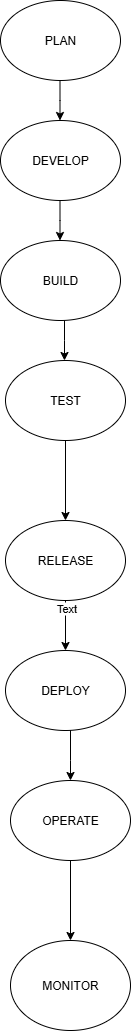

The diagram above was exported from draw.io. Its source (the exported page's mxGraphModel, read from the mxfile embedded in the PNG):
<mxGraphModel dx="1097" dy="592" grid="1" gridSize="10" guides="1" tooltips="1" connect="1" arrows="1" fold="1" page="1" pageScale="1" pageWidth="850" pageHeight="1100" math="0" shadow="0">
  <root>
    <mxCell id="0" />
    <mxCell id="1" parent="0" />
    <mxCell id="Gd3aLRommYUA_uzHZzZg-1" value="DEVELOP" style="ellipse;whiteSpace=wrap;html=1;" vertex="1" parent="1">
      <mxGeometry x="360" y="130" width="120" height="80" as="geometry" />
    </mxCell>
    <mxCell id="Gd3aLRommYUA_uzHZzZg-2" value="PLAN" style="ellipse;whiteSpace=wrap;html=1;" vertex="1" parent="1">
      <mxGeometry x="360" y="10" width="120" height="80" as="geometry" />
    </mxCell>
    <mxCell id="Gd3aLRommYUA_uzHZzZg-3" value="BUILD" style="ellipse;whiteSpace=wrap;html=1;" vertex="1" parent="1">
      <mxGeometry x="360" y="250" width="120" height="80" as="geometry" />
    </mxCell>
    <mxCell id="Gd3aLRommYUA_uzHZzZg-14" value="" style="edgeStyle=orthogonalEdgeStyle;rounded=0;orthogonalLoop=1;jettySize=auto;html=1;" edge="1" parent="1" source="Gd3aLRommYUA_uzHZzZg-4" target="Gd3aLRommYUA_uzHZzZg-13">
      <mxGeometry relative="1" as="geometry" />
    </mxCell>
    <mxCell id="Gd3aLRommYUA_uzHZzZg-4" value="TEST" style="ellipse;whiteSpace=wrap;html=1;" vertex="1" parent="1">
      <mxGeometry x="365" y="370" width="120" height="80" as="geometry" />
    </mxCell>
    <mxCell id="Gd3aLRommYUA_uzHZzZg-6" value="" style="endArrow=classic;html=1;rounded=0;" edge="1" parent="1">
      <mxGeometry width="50" height="50" relative="1" as="geometry">
        <mxPoint x="419.5" y="210" as="sourcePoint" />
        <mxPoint x="419.5" y="250" as="targetPoint" />
        <Array as="points">
          <mxPoint x="419.5" y="230" />
        </Array>
      </mxGeometry>
    </mxCell>
    <mxCell id="Gd3aLRommYUA_uzHZzZg-7" value="" style="endArrow=classic;html=1;rounded=0;" edge="1" parent="1">
      <mxGeometry width="50" height="50" relative="1" as="geometry">
        <mxPoint x="419.5" y="90" as="sourcePoint" />
        <mxPoint x="419.5" y="130" as="targetPoint" />
        <Array as="points">
          <mxPoint x="419.5" y="110" />
        </Array>
      </mxGeometry>
    </mxCell>
    <mxCell id="Gd3aLRommYUA_uzHZzZg-11" value="" style="endArrow=classic;html=1;rounded=0;" edge="1" parent="1">
      <mxGeometry width="50" height="50" relative="1" as="geometry">
        <mxPoint x="424" y="330" as="sourcePoint" />
        <mxPoint x="424" y="370" as="targetPoint" />
        <Array as="points">
          <mxPoint x="424" y="350" />
        </Array>
      </mxGeometry>
    </mxCell>
    <mxCell id="Gd3aLRommYUA_uzHZzZg-13" value="RELEASE" style="ellipse;whiteSpace=wrap;html=1;" vertex="1" parent="1">
      <mxGeometry x="365" y="530" width="120" height="80" as="geometry" />
    </mxCell>
    <mxCell id="Gd3aLRommYUA_uzHZzZg-15" value="" style="endArrow=classic;html=1;rounded=0;" edge="1" parent="1">
      <mxGeometry width="50" height="50" relative="1" as="geometry">
        <mxPoint x="425" y="610" as="sourcePoint" />
        <mxPoint x="425" y="660" as="targetPoint" />
        <Array as="points" />
      </mxGeometry>
    </mxCell>
    <mxCell id="Gd3aLRommYUA_uzHZzZg-16" value="Text" style="edgeLabel;html=1;align=center;verticalAlign=middle;resizable=0;points=[];" vertex="1" connectable="0" parent="Gd3aLRommYUA_uzHZzZg-15">
      <mxGeometry x="-0.73" relative="1" as="geometry">
        <mxPoint as="offset" />
      </mxGeometry>
    </mxCell>
    <mxCell id="Gd3aLRommYUA_uzHZzZg-18" value="DEPLOY" style="ellipse;whiteSpace=wrap;html=1;" vertex="1" parent="1">
      <mxGeometry x="365" y="660" width="120" height="80" as="geometry" />
    </mxCell>
    <mxCell id="Gd3aLRommYUA_uzHZzZg-19" value="" style="endArrow=classic;html=1;rounded=0;" edge="1" parent="1">
      <mxGeometry width="50" height="50" relative="1" as="geometry">
        <mxPoint x="430" y="750" as="sourcePoint" />
        <mxPoint x="430" y="790" as="targetPoint" />
        <Array as="points">
          <mxPoint x="430" y="740" />
          <mxPoint x="430" y="770" />
        </Array>
      </mxGeometry>
    </mxCell>
    <mxCell id="Gd3aLRommYUA_uzHZzZg-24" value="" style="edgeStyle=orthogonalEdgeStyle;rounded=0;orthogonalLoop=1;jettySize=auto;html=1;" edge="1" parent="1" source="Gd3aLRommYUA_uzHZzZg-21" target="Gd3aLRommYUA_uzHZzZg-23">
      <mxGeometry relative="1" as="geometry" />
    </mxCell>
    <mxCell id="Gd3aLRommYUA_uzHZzZg-21" value="OPERATE" style="ellipse;whiteSpace=wrap;html=1;" vertex="1" parent="1">
      <mxGeometry x="370" y="790" width="120" height="80" as="geometry" />
    </mxCell>
    <mxCell id="Gd3aLRommYUA_uzHZzZg-23" value="MONITOR" style="ellipse;whiteSpace=wrap;html=1;" vertex="1" parent="1">
      <mxGeometry x="370" y="950" width="120" height="90" as="geometry" />
    </mxCell>
  </root>
</mxGraphModel>